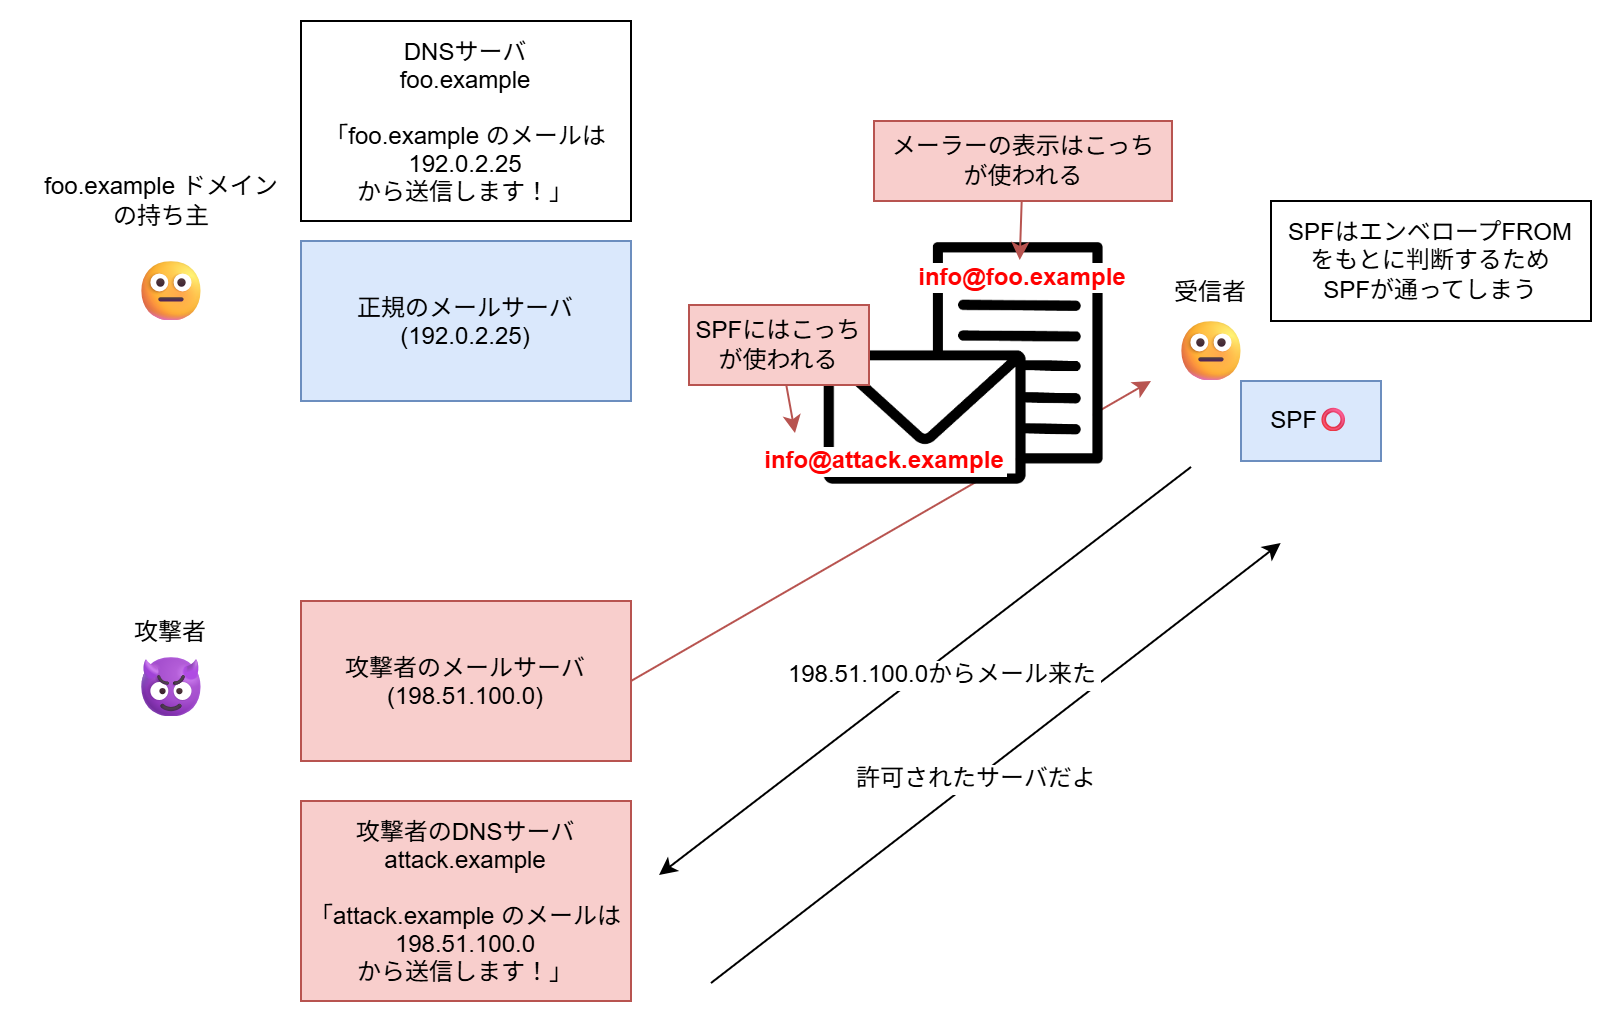

The diagram above was exported from draw.io. Its source (the exported page's mxGraphModel, read from the mxfile embedded in the PNG):
<mxGraphModel dx="755" dy="1182" grid="1" gridSize="10" guides="1" tooltips="1" connect="1" arrows="1" fold="1" page="1" pageScale="1" pageWidth="1920" pageHeight="1200" background="#ffffff" math="0" shadow="0">
  <root>
    <mxCell id="0" />
    <mxCell id="1" parent="0" />
    <mxCell id="2" value="攻撃者" style="text;align=center;verticalAlign=middle;resizable=0;points=[];autosize=1;strokeColor=none;fillColor=none;" parent="1" vertex="1">
      <mxGeometry x="535" y="890" width="60" height="30" as="geometry" />
    </mxCell>
    <mxCell id="4" value="受信者" style="text;align=center;verticalAlign=middle;resizable=0;points=[];autosize=1;strokeColor=none;fillColor=none;" parent="1" vertex="1">
      <mxGeometry x="1055" y="720" width="60" height="30" as="geometry" />
    </mxCell>
    <mxCell id="5" value="foo.example ドメイン&lt;br&gt;の持ち主" style="text;html=1;align=center;verticalAlign=middle;resizable=0;points=[];autosize=1;strokeColor=none;fillColor=none;fontFamily=Helvetica;fontSize=12;fontColor=default;" parent="1" vertex="1">
      <mxGeometry x="490" y="670" width="140" height="40" as="geometry" />
    </mxCell>
    <mxCell id="6" value="&lt;span style=&quot;color: rgb(63, 63, 63); background-color: transparent;&quot;&gt;😈&lt;/span&gt;" style="text;html=1;align=center;verticalAlign=middle;resizable=0;points=[];autosize=1;strokeColor=none;fillColor=none;fontFamily=Helvetica;fontSize=30;fontColor=default;" parent="1" vertex="1">
      <mxGeometry x="535" y="907.5" width="60" height="50" as="geometry" />
    </mxCell>
    <mxCell id="7" value="😐" style="text;html=1;align=center;verticalAlign=middle;resizable=0;points=[];autosize=1;strokeColor=none;fillColor=none;fontFamily=Helvetica;fontSize=30;fontColor=default;" parent="1" vertex="1">
      <mxGeometry x="535" y="710" width="60" height="50" as="geometry" />
    </mxCell>
    <mxCell id="22" style="edgeStyle=none;html=1;" parent="1" edge="1">
      <mxGeometry relative="1" as="geometry">
        <mxPoint x="809" y="1027" as="targetPoint" />
        <mxPoint x="1075" y="823" as="sourcePoint" />
      </mxGeometry>
    </mxCell>
    <mxCell id="8" value="😐" style="text;html=1;align=center;verticalAlign=middle;resizable=0;points=[];autosize=1;strokeColor=none;fillColor=none;fontFamily=Helvetica;fontSize=30;fontColor=default;" parent="1" vertex="1">
      <mxGeometry x="1055" y="740" width="60" height="50" as="geometry" />
    </mxCell>
    <mxCell id="10" value="DNSサーバ&#10;foo.example&#10;&#10;「foo.example のメールは&#10;192.0.2.25&#10;から送信します！」" style="fontStyle=0" parent="1" vertex="1">
      <mxGeometry x="630" y="600" width="165" height="100" as="geometry" />
    </mxCell>
    <mxCell id="11" value="正規のメールサーバ&#10;(192.0.2.25)" style="fillColor=#dae8fc;strokeColor=#6c8ebf;" parent="1" vertex="1">
      <mxGeometry x="630" y="710" width="165" height="80" as="geometry" />
    </mxCell>
    <mxCell id="12" value="攻撃者のメールサーバ&#10;(198.51.100.0)" style="fillColor=#f8cecc;strokeColor=#b85450;" parent="1" vertex="1">
      <mxGeometry x="630" y="890" width="165" height="80" as="geometry" />
    </mxCell>
    <mxCell id="17" style="edgeStyle=none;html=1;fillColor=#f8cecc;strokeColor=#b85450;exitX=1;exitY=0.5;exitDx=0;exitDy=0;" parent="1" source="12" edge="1">
      <mxGeometry relative="1" as="geometry">
        <mxPoint x="1055" y="780" as="targetPoint" />
      </mxGeometry>
    </mxCell>
    <mxCell id="18" value="SPFはエンベロープFROM&lt;br&gt;をもとに判断するため&lt;br&gt;SPFが通ってしまう" style="whiteSpace=wrap;html=1;" parent="1" vertex="1">
      <mxGeometry x="1115" y="690" width="160" height="60" as="geometry" />
    </mxCell>
    <mxCell id="24" style="edgeStyle=none;html=1;" parent="1" edge="1">
      <mxGeometry relative="1" as="geometry">
        <mxPoint x="1119.85" y="861" as="targetPoint" />
        <mxPoint x="835" y="1081" as="sourcePoint" />
      </mxGeometry>
    </mxCell>
    <mxCell id="20" value="攻撃者のDNSサーバ&#10;attack.example&#10;&#10;「attack.example のメールは&#10;198.51.100.0&#10;から送信します！」" style="fontStyle=0;fillColor=#f8cecc;strokeColor=#b85450;" parent="1" vertex="1">
      <mxGeometry x="630" y="990" width="165" height="100" as="geometry" />
    </mxCell>
    <mxCell id="23" value="198.51.100.0からメール来た" style="text;align=center;verticalAlign=middle;resizable=0;points=[];autosize=1;strokeColor=none;fillColor=none;labelBackgroundColor=default;" parent="1" vertex="1">
      <mxGeometry x="861" y="911" width="180" height="30" as="geometry" />
    </mxCell>
    <mxCell id="25" value="許可されたサーバだよ" style="text;align=center;verticalAlign=middle;resizable=0;points=[];autosize=1;strokeColor=none;fillColor=none;labelBorderColor=none;labelBackgroundColor=default;" parent="1" vertex="1">
      <mxGeometry x="898" y="963" width="140" height="30" as="geometry" />
    </mxCell>
    <mxCell id="29" value="SPF&lt;span style=&quot;color: rgb(0, 0, 0);&quot;&gt;⭕&lt;/span&gt;" style="whiteSpace=wrap;html=1;fillColor=#dae8fc;strokeColor=#6c8ebf;" parent="1" vertex="1">
      <mxGeometry x="1100" y="780" width="70" height="40" as="geometry" />
    </mxCell>
    <mxCell id="13" value="" style="shape=image;verticalLabelPosition=bottom;labelBackgroundColor=default;verticalAlign=top;aspect=fixed;imageAspect=0;image=data:image/png,(base64 omitted: 7260 chars);" parent="1" vertex="1">
      <mxGeometry x="891.85" y="711" width="139.61" height="121" as="geometry" />
    </mxCell>
    <mxCell id="14" value="info@attack.example" style="text;align=center;verticalAlign=middle;resizable=0;points=[];autosize=1;strokeColor=none;fillColor=none;fontSize=12;fontStyle=1;labelBackgroundColor=default;fontColor=#FF0000;" parent="1" vertex="1">
      <mxGeometry x="852" y="804" width="140" height="30" as="geometry" />
    </mxCell>
    <mxCell id="21" value="info@foo.example" style="text;align=center;verticalAlign=middle;resizable=0;points=[];autosize=1;strokeColor=none;fillColor=none;fontSize=12;fontStyle=1;labelBackgroundColor=default;fontColor=#FF0000;" parent="1" vertex="1">
      <mxGeometry x="931" y="712.5" width="120" height="30" as="geometry" />
    </mxCell>
    <mxCell id="28" style="edgeStyle=none;html=1;fillColor=#f8cecc;strokeColor=#b85450;" parent="1" source="26" edge="1">
      <mxGeometry relative="1" as="geometry">
        <mxPoint x="989.375" y="719.5" as="targetPoint" />
      </mxGeometry>
    </mxCell>
    <mxCell id="26" value="メーラーの表示はこっち&lt;br&gt;が使われる" style="whiteSpace=wrap;html=1;fillColor=#f8cecc;strokeColor=#b85450;" parent="1" vertex="1">
      <mxGeometry x="916.5" y="650" width="149" height="40" as="geometry" />
    </mxCell>
    <mxCell id="31" style="edgeStyle=none;html=1;fillColor=#f8cecc;strokeColor=#b85450;" edge="1" parent="1" source="30">
      <mxGeometry relative="1" as="geometry">
        <mxPoint x="877" y="806" as="targetPoint" />
      </mxGeometry>
    </mxCell>
    <mxCell id="30" value="SPFにはこっち&lt;br&gt;が使われる" style="whiteSpace=wrap;html=1;fillColor=#f8cecc;strokeColor=#b85450;" vertex="1" parent="1">
      <mxGeometry x="824" y="742" width="90" height="40" as="geometry" />
    </mxCell>
  </root>
</mxGraphModel>